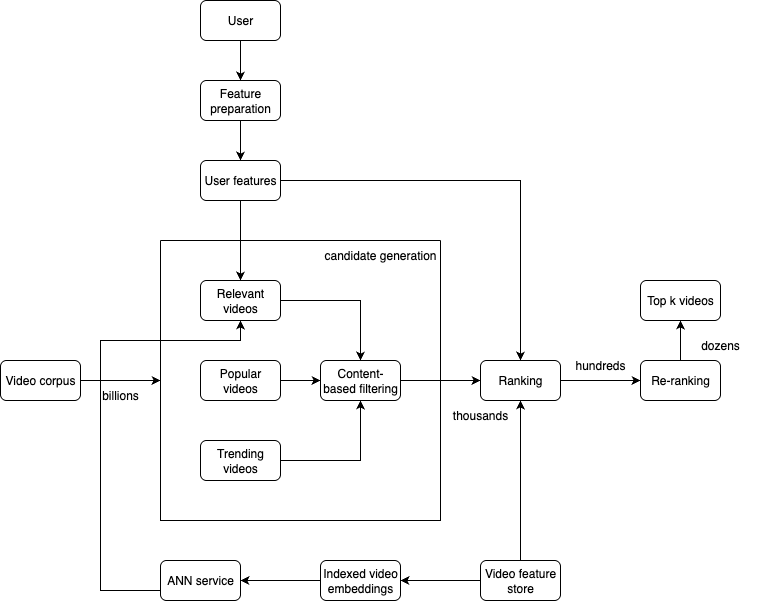

The diagram above was exported from draw.io. Its source (the exported page's mxGraphModel, read from the mxfile embedded in the PNG):
<mxGraphModel dx="976" dy="565" grid="1" gridSize="10" guides="1" tooltips="1" connect="1" arrows="1" fold="1" page="1" pageScale="1" pageWidth="850" pageHeight="1100" math="0" shadow="0">
  <root>
    <mxCell id="0" />
    <mxCell id="1" parent="0" />
    <mxCell id="QTIhQQ11fPRfcdNFVf4L-4" style="edgeStyle=orthogonalEdgeStyle;rounded=0;orthogonalLoop=1;jettySize=auto;html=1;exitX=1;exitY=0.5;exitDx=0;exitDy=0;entryX=0;entryY=0.5;entryDx=0;entryDy=0;" parent="1" source="QQ5iUyurzTZGA6GbT3NC-1" target="jVAOY2Lbpxn42im7dIGs-1" edge="1">
      <mxGeometry relative="1" as="geometry" />
    </mxCell>
    <mxCell id="QQ5iUyurzTZGA6GbT3NC-1" value="Video corpus" style="rounded=1;whiteSpace=wrap;html=1;" parent="1" vertex="1">
      <mxGeometry x="80" y="520" width="80" height="40" as="geometry" />
    </mxCell>
    <mxCell id="QTIhQQ11fPRfcdNFVf4L-3" style="edgeStyle=orthogonalEdgeStyle;rounded=0;orthogonalLoop=1;jettySize=auto;html=1;exitX=1;exitY=0.5;exitDx=0;exitDy=0;entryX=0;entryY=0.5;entryDx=0;entryDy=0;" parent="1" source="QQ5iUyurzTZGA6GbT3NC-3" target="QQ5iUyurzTZGA6GbT3NC-4" edge="1">
      <mxGeometry relative="1" as="geometry" />
    </mxCell>
    <mxCell id="QQ5iUyurzTZGA6GbT3NC-3" value="Ranking" style="rounded=1;whiteSpace=wrap;html=1;" parent="1" vertex="1">
      <mxGeometry x="560" y="520" width="80" height="40" as="geometry" />
    </mxCell>
    <mxCell id="D7wJQ47TmKwd4SI4p0gG-14" style="edgeStyle=orthogonalEdgeStyle;rounded=0;orthogonalLoop=1;jettySize=auto;html=1;exitX=0.5;exitY=0;exitDx=0;exitDy=0;entryX=0.5;entryY=1;entryDx=0;entryDy=0;" parent="1" source="QQ5iUyurzTZGA6GbT3NC-4" target="QQ5iUyurzTZGA6GbT3NC-14" edge="1">
      <mxGeometry relative="1" as="geometry" />
    </mxCell>
    <mxCell id="QQ5iUyurzTZGA6GbT3NC-4" value="Re-ranking" style="rounded=1;whiteSpace=wrap;html=1;" parent="1" vertex="1">
      <mxGeometry x="720" y="520" width="80" height="40" as="geometry" />
    </mxCell>
    <mxCell id="QTIhQQ11fPRfcdNFVf4L-1" style="edgeStyle=orthogonalEdgeStyle;rounded=0;orthogonalLoop=1;jettySize=auto;html=1;exitX=0.5;exitY=1;exitDx=0;exitDy=0;entryX=0.5;entryY=0;entryDx=0;entryDy=0;" parent="1" source="QQ5iUyurzTZGA6GbT3NC-5" target="QQ5iUyurzTZGA6GbT3NC-30" edge="1">
      <mxGeometry relative="1" as="geometry" />
    </mxCell>
    <mxCell id="QTIhQQ11fPRfcdNFVf4L-2" style="edgeStyle=orthogonalEdgeStyle;rounded=0;orthogonalLoop=1;jettySize=auto;html=1;exitX=1;exitY=0.5;exitDx=0;exitDy=0;" parent="1" source="QQ5iUyurzTZGA6GbT3NC-5" target="QQ5iUyurzTZGA6GbT3NC-3" edge="1">
      <mxGeometry relative="1" as="geometry" />
    </mxCell>
    <mxCell id="QQ5iUyurzTZGA6GbT3NC-5" value="User features" style="rounded=1;whiteSpace=wrap;html=1;" parent="1" vertex="1">
      <mxGeometry x="280" y="320" width="80" height="40" as="geometry" />
    </mxCell>
    <mxCell id="QQ5iUyurzTZGA6GbT3NC-15" style="edgeStyle=orthogonalEdgeStyle;rounded=0;orthogonalLoop=1;jettySize=auto;html=1;exitX=0.5;exitY=1;exitDx=0;exitDy=0;entryX=0.5;entryY=0;entryDx=0;entryDy=0;" parent="1" source="QQ5iUyurzTZGA6GbT3NC-6" target="QQ5iUyurzTZGA6GbT3NC-7" edge="1">
      <mxGeometry relative="1" as="geometry" />
    </mxCell>
    <mxCell id="QQ5iUyurzTZGA6GbT3NC-6" value="User" style="rounded=1;whiteSpace=wrap;html=1;" parent="1" vertex="1">
      <mxGeometry x="280" y="160" width="80" height="40" as="geometry" />
    </mxCell>
    <mxCell id="QQ5iUyurzTZGA6GbT3NC-16" style="edgeStyle=orthogonalEdgeStyle;rounded=0;orthogonalLoop=1;jettySize=auto;html=1;exitX=0.5;exitY=1;exitDx=0;exitDy=0;entryX=0.5;entryY=0;entryDx=0;entryDy=0;" parent="1" source="QQ5iUyurzTZGA6GbT3NC-7" target="QQ5iUyurzTZGA6GbT3NC-5" edge="1">
      <mxGeometry relative="1" as="geometry" />
    </mxCell>
    <mxCell id="QQ5iUyurzTZGA6GbT3NC-7" value="Feature preparation" style="rounded=1;whiteSpace=wrap;html=1;" parent="1" vertex="1">
      <mxGeometry x="280" y="240" width="80" height="40" as="geometry" />
    </mxCell>
    <mxCell id="D7wJQ47TmKwd4SI4p0gG-15" style="edgeStyle=orthogonalEdgeStyle;rounded=0;orthogonalLoop=1;jettySize=auto;html=1;exitX=0.5;exitY=0;exitDx=0;exitDy=0;" parent="1" source="QQ5iUyurzTZGA6GbT3NC-11" target="QQ5iUyurzTZGA6GbT3NC-3" edge="1">
      <mxGeometry relative="1" as="geometry" />
    </mxCell>
    <mxCell id="D7wJQ47TmKwd4SI4p0gG-17" style="edgeStyle=orthogonalEdgeStyle;rounded=0;orthogonalLoop=1;jettySize=auto;html=1;exitX=0;exitY=0.5;exitDx=0;exitDy=0;entryX=1;entryY=0.5;entryDx=0;entryDy=0;" parent="1" source="QQ5iUyurzTZGA6GbT3NC-11" target="QQ5iUyurzTZGA6GbT3NC-42" edge="1">
      <mxGeometry relative="1" as="geometry" />
    </mxCell>
    <mxCell id="QQ5iUyurzTZGA6GbT3NC-11" value="Video feature store" style="rounded=1;whiteSpace=wrap;html=1;" parent="1" vertex="1">
      <mxGeometry x="560" y="720" width="80" height="40" as="geometry" />
    </mxCell>
    <mxCell id="QQ5iUyurzTZGA6GbT3NC-14" value="Top k videos" style="rounded=1;whiteSpace=wrap;html=1;" parent="1" vertex="1">
      <mxGeometry x="720" y="440" width="80" height="40" as="geometry" />
    </mxCell>
    <mxCell id="QQ5iUyurzTZGA6GbT3NC-21" value="billions" style="text;html=1;strokeColor=none;fillColor=none;align=center;verticalAlign=middle;whiteSpace=wrap;rounded=0;" parent="1" vertex="1">
      <mxGeometry x="160" y="540" width="80" height="30" as="geometry" />
    </mxCell>
    <mxCell id="QQ5iUyurzTZGA6GbT3NC-24" value="thousands" style="text;html=1;strokeColor=none;fillColor=none;align=center;verticalAlign=middle;whiteSpace=wrap;rounded=0;" parent="1" vertex="1">
      <mxGeometry x="520" y="560" width="80" height="30" as="geometry" />
    </mxCell>
    <mxCell id="QQ5iUyurzTZGA6GbT3NC-26" value="hundreds" style="text;html=1;strokeColor=none;fillColor=none;align=center;verticalAlign=middle;whiteSpace=wrap;rounded=0;" parent="1" vertex="1">
      <mxGeometry x="640" y="510" width="80" height="30" as="geometry" />
    </mxCell>
    <mxCell id="QQ5iUyurzTZGA6GbT3NC-27" value="dozens" style="text;html=1;strokeColor=none;fillColor=none;align=center;verticalAlign=middle;whiteSpace=wrap;rounded=0;" parent="1" vertex="1">
      <mxGeometry x="760" y="490" width="80" height="30" as="geometry" />
    </mxCell>
    <mxCell id="D7wJQ47TmKwd4SI4p0gG-16" style="edgeStyle=orthogonalEdgeStyle;rounded=0;orthogonalLoop=1;jettySize=auto;html=1;exitX=0;exitY=0.5;exitDx=0;exitDy=0;entryX=0.5;entryY=1;entryDx=0;entryDy=0;" parent="1" source="QQ5iUyurzTZGA6GbT3NC-40" target="QQ5iUyurzTZGA6GbT3NC-30" edge="1">
      <mxGeometry relative="1" as="geometry">
        <Array as="points">
          <mxPoint x="180" y="750" />
          <mxPoint x="180" y="500" />
          <mxPoint x="320" y="500" />
        </Array>
      </mxGeometry>
    </mxCell>
    <mxCell id="QQ5iUyurzTZGA6GbT3NC-40" value="ANN service" style="rounded=1;whiteSpace=wrap;html=1;" parent="1" vertex="1">
      <mxGeometry x="240" y="720" width="80" height="40" as="geometry" />
    </mxCell>
    <mxCell id="D7wJQ47TmKwd4SI4p0gG-18" style="edgeStyle=orthogonalEdgeStyle;rounded=0;orthogonalLoop=1;jettySize=auto;html=1;exitX=0;exitY=0.5;exitDx=0;exitDy=0;entryX=1;entryY=0.5;entryDx=0;entryDy=0;" parent="1" source="QQ5iUyurzTZGA6GbT3NC-42" target="QQ5iUyurzTZGA6GbT3NC-40" edge="1">
      <mxGeometry relative="1" as="geometry" />
    </mxCell>
    <mxCell id="QQ5iUyurzTZGA6GbT3NC-42" value="Indexed video embeddings" style="rounded=1;whiteSpace=wrap;html=1;" parent="1" vertex="1">
      <mxGeometry x="400" y="720" width="80" height="40" as="geometry" />
    </mxCell>
    <mxCell id="jVAOY2Lbpxn42im7dIGs-1" value="" style="swimlane;startSize=0;" parent="1" vertex="1">
      <mxGeometry x="240" y="400" width="280" height="280" as="geometry" />
    </mxCell>
    <mxCell id="D7wJQ47TmKwd4SI4p0gG-4" style="edgeStyle=orthogonalEdgeStyle;rounded=0;orthogonalLoop=1;jettySize=auto;html=1;exitX=1;exitY=0.5;exitDx=0;exitDy=0;" parent="jVAOY2Lbpxn42im7dIGs-1" source="QQ5iUyurzTZGA6GbT3NC-30" target="D7wJQ47TmKwd4SI4p0gG-2" edge="1">
      <mxGeometry relative="1" as="geometry" />
    </mxCell>
    <mxCell id="QQ5iUyurzTZGA6GbT3NC-30" value="Relevant videos" style="rounded=1;whiteSpace=wrap;html=1;" parent="jVAOY2Lbpxn42im7dIGs-1" vertex="1">
      <mxGeometry x="40" y="40" width="80" height="40" as="geometry" />
    </mxCell>
    <mxCell id="D7wJQ47TmKwd4SI4p0gG-5" style="edgeStyle=orthogonalEdgeStyle;rounded=0;orthogonalLoop=1;jettySize=auto;html=1;exitX=1;exitY=0.5;exitDx=0;exitDy=0;entryX=0;entryY=0.5;entryDx=0;entryDy=0;" parent="jVAOY2Lbpxn42im7dIGs-1" source="QQ5iUyurzTZGA6GbT3NC-31" target="D7wJQ47TmKwd4SI4p0gG-2" edge="1">
      <mxGeometry relative="1" as="geometry" />
    </mxCell>
    <mxCell id="QQ5iUyurzTZGA6GbT3NC-31" value="Popular videos" style="rounded=1;whiteSpace=wrap;html=1;" parent="jVAOY2Lbpxn42im7dIGs-1" vertex="1">
      <mxGeometry x="40" y="120" width="80" height="40" as="geometry" />
    </mxCell>
    <mxCell id="D7wJQ47TmKwd4SI4p0gG-6" style="edgeStyle=orthogonalEdgeStyle;rounded=0;orthogonalLoop=1;jettySize=auto;html=1;exitX=1;exitY=0.5;exitDx=0;exitDy=0;" parent="jVAOY2Lbpxn42im7dIGs-1" source="QQ5iUyurzTZGA6GbT3NC-32" target="D7wJQ47TmKwd4SI4p0gG-2" edge="1">
      <mxGeometry relative="1" as="geometry" />
    </mxCell>
    <mxCell id="QQ5iUyurzTZGA6GbT3NC-32" value="Trending videos" style="rounded=1;whiteSpace=wrap;html=1;" parent="jVAOY2Lbpxn42im7dIGs-1" vertex="1">
      <mxGeometry x="40" y="200" width="80" height="40" as="geometry" />
    </mxCell>
    <mxCell id="jVAOY2Lbpxn42im7dIGs-7" value="candidate generation" style="text;html=1;strokeColor=none;fillColor=none;align=center;verticalAlign=middle;whiteSpace=wrap;rounded=0;" parent="jVAOY2Lbpxn42im7dIGs-1" vertex="1">
      <mxGeometry x="160" width="120" height="30" as="geometry" />
    </mxCell>
    <mxCell id="D7wJQ47TmKwd4SI4p0gG-2" value="Content-based filtering" style="rounded=1;whiteSpace=wrap;html=1;" parent="jVAOY2Lbpxn42im7dIGs-1" vertex="1">
      <mxGeometry x="160" y="120" width="80" height="40" as="geometry" />
    </mxCell>
    <mxCell id="D7wJQ47TmKwd4SI4p0gG-9" style="edgeStyle=orthogonalEdgeStyle;rounded=0;orthogonalLoop=1;jettySize=auto;html=1;exitX=1;exitY=0.5;exitDx=0;exitDy=0;entryX=0;entryY=0.5;entryDx=0;entryDy=0;" parent="1" source="D7wJQ47TmKwd4SI4p0gG-2" target="QQ5iUyurzTZGA6GbT3NC-3" edge="1">
      <mxGeometry relative="1" as="geometry" />
    </mxCell>
  </root>
</mxGraphModel>